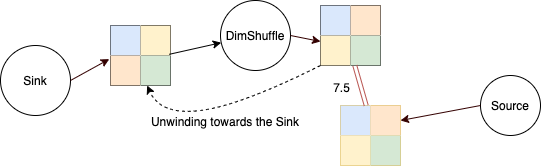

The diagram above was exported from draw.io. Its source (the exported page's mxGraphModel, read from the mxfile embedded in the PNG):
<mxGraphModel dx="946" dy="646" grid="1" gridSize="10" guides="1" tooltips="1" connect="1" arrows="1" fold="1" page="1" pageScale="1" pageWidth="827" pageHeight="1169" math="0" shadow="0">
  <root>
    <mxCell id="0" />
    <mxCell id="1" parent="0" />
    <mxCell id="-6lG72uoijFbQmzce9TR-4" value="Sink" style="ellipse;whiteSpace=wrap;html=1;" parent="1" vertex="1">
      <mxGeometry x="50" y="80" width="70" height="70" as="geometry" />
    </mxCell>
    <mxCell id="TW2ww-MPRKSN2_upmwK--5" value="" style="endArrow=classic;html=1;strokeColor=#330000;fontFamily=Helvetica;exitX=1;exitY=0.5;exitDx=0;exitDy=0;entryX=-0.02;entryY=0.12;entryDx=0;entryDy=0;entryPerimeter=0;" parent="1" source="-6lG72uoijFbQmzce9TR-4" target="54VhB3zsTRfRKsyuwtZE-5" edge="1">
      <mxGeometry width="50" height="50" relative="1" as="geometry">
        <mxPoint x="390" y="320" as="sourcePoint" />
        <mxPoint x="150" y="218" as="targetPoint" />
      </mxGeometry>
    </mxCell>
    <mxCell id="54VhB3zsTRfRKsyuwtZE-1" value="" style="shape=table;html=1;whiteSpace=wrap;startSize=0;container=1;collapsible=0;childLayout=tableLayout;" parent="1" vertex="1">
      <mxGeometry x="160" y="60" width="60" height="60" as="geometry" />
    </mxCell>
    <mxCell id="54VhB3zsTRfRKsyuwtZE-2" value="" style="shape=partialRectangle;html=1;whiteSpace=wrap;collapsible=0;dropTarget=0;pointerEvents=0;fillColor=none;top=0;left=0;bottom=0;right=0;points=[[0,0.5],[1,0.5]];portConstraint=eastwest;" parent="54VhB3zsTRfRKsyuwtZE-1" vertex="1">
      <mxGeometry width="60" height="30" as="geometry" />
    </mxCell>
    <mxCell id="54VhB3zsTRfRKsyuwtZE-3" value="" style="shape=partialRectangle;html=1;whiteSpace=wrap;connectable=0;overflow=hidden;fillColor=#dae8fc;top=0;left=0;bottom=0;right=0;strokeColor=#6c8ebf;" parent="54VhB3zsTRfRKsyuwtZE-2" vertex="1">
      <mxGeometry width="30" height="30" as="geometry" />
    </mxCell>
    <mxCell id="54VhB3zsTRfRKsyuwtZE-4" value="" style="shape=partialRectangle;html=1;whiteSpace=wrap;connectable=0;overflow=hidden;fillColor=#fff2cc;top=0;left=0;bottom=0;right=0;strokeColor=#d6b656;" parent="54VhB3zsTRfRKsyuwtZE-2" vertex="1">
      <mxGeometry x="30" width="30" height="30" as="geometry" />
    </mxCell>
    <mxCell id="54VhB3zsTRfRKsyuwtZE-5" value="" style="shape=partialRectangle;html=1;whiteSpace=wrap;collapsible=0;dropTarget=0;pointerEvents=0;fillColor=none;top=0;left=0;bottom=0;right=0;points=[[0,0.5],[1,0.5]];portConstraint=eastwest;" parent="54VhB3zsTRfRKsyuwtZE-1" vertex="1">
      <mxGeometry y="30" width="60" height="30" as="geometry" />
    </mxCell>
    <mxCell id="54VhB3zsTRfRKsyuwtZE-6" value="" style="shape=partialRectangle;html=1;whiteSpace=wrap;connectable=0;overflow=hidden;fillColor=#ffe6cc;top=0;left=0;bottom=0;right=0;strokeColor=#d79b00;" parent="54VhB3zsTRfRKsyuwtZE-5" vertex="1">
      <mxGeometry width="30" height="30" as="geometry" />
    </mxCell>
    <mxCell id="54VhB3zsTRfRKsyuwtZE-7" value="" style="shape=partialRectangle;html=1;whiteSpace=wrap;connectable=0;overflow=hidden;fillColor=#d5e8d4;top=0;left=0;bottom=0;right=0;strokeColor=#82b366;" parent="54VhB3zsTRfRKsyuwtZE-5" vertex="1">
      <mxGeometry x="30" width="30" height="30" as="geometry" />
    </mxCell>
    <mxCell id="54VhB3zsTRfRKsyuwtZE-26" value="DimShuffle" style="ellipse;whiteSpace=wrap;html=1;" parent="1" vertex="1">
      <mxGeometry x="270" y="35" width="70" height="70" as="geometry" />
    </mxCell>
    <mxCell id="54VhB3zsTRfRKsyuwtZE-27" value="" style="endArrow=classic;html=1;strokeColor=#330000;fontFamily=Helvetica;exitX=1;exitY=0.5;exitDx=0;exitDy=0;entryX=0;entryY=0.2;entryDx=0;entryDy=0;entryPerimeter=0;" parent="1" source="54VhB3zsTRfRKsyuwtZE-26" target="54VhB3zsTRfRKsyuwtZE-32" edge="1">
      <mxGeometry width="50" height="50" relative="1" as="geometry">
        <mxPoint x="580" y="320" as="sourcePoint" />
        <mxPoint x="319" y="83" as="targetPoint" />
      </mxGeometry>
    </mxCell>
    <mxCell id="54VhB3zsTRfRKsyuwtZE-28" value="" style="shape=table;html=1;whiteSpace=wrap;startSize=0;container=1;collapsible=0;childLayout=tableLayout;" parent="1" vertex="1">
      <mxGeometry x="370" y="40" width="60" height="60" as="geometry" />
    </mxCell>
    <mxCell id="54VhB3zsTRfRKsyuwtZE-29" value="" style="shape=partialRectangle;html=1;whiteSpace=wrap;collapsible=0;dropTarget=0;pointerEvents=0;fillColor=none;top=0;left=0;bottom=0;right=0;points=[[0,0.5],[1,0.5]];portConstraint=eastwest;" parent="54VhB3zsTRfRKsyuwtZE-28" vertex="1">
      <mxGeometry width="60" height="30" as="geometry" />
    </mxCell>
    <mxCell id="54VhB3zsTRfRKsyuwtZE-30" value="" style="shape=partialRectangle;html=1;whiteSpace=wrap;connectable=0;overflow=hidden;fillColor=#dae8fc;top=0;left=0;bottom=0;right=0;strokeColor=#6c8ebf;" parent="54VhB3zsTRfRKsyuwtZE-29" vertex="1">
      <mxGeometry width="30" height="30" as="geometry" />
    </mxCell>
    <mxCell id="54VhB3zsTRfRKsyuwtZE-31" value="" style="shape=partialRectangle;html=1;whiteSpace=wrap;connectable=0;overflow=hidden;fillColor=#ffe6cc;top=0;left=0;bottom=0;right=0;strokeColor=#d79b00;" parent="54VhB3zsTRfRKsyuwtZE-29" vertex="1">
      <mxGeometry x="30" width="30" height="30" as="geometry" />
    </mxCell>
    <mxCell id="54VhB3zsTRfRKsyuwtZE-32" value="" style="shape=partialRectangle;html=1;whiteSpace=wrap;collapsible=0;dropTarget=0;pointerEvents=0;fillColor=none;top=0;left=0;bottom=0;right=0;points=[[0,0.5],[1,0.5]];portConstraint=eastwest;" parent="54VhB3zsTRfRKsyuwtZE-28" vertex="1">
      <mxGeometry y="30" width="60" height="30" as="geometry" />
    </mxCell>
    <mxCell id="54VhB3zsTRfRKsyuwtZE-33" value="" style="shape=partialRectangle;html=1;whiteSpace=wrap;connectable=0;overflow=hidden;fillColor=#fff2cc;top=0;left=0;bottom=0;right=0;strokeColor=#d6b656;" parent="54VhB3zsTRfRKsyuwtZE-32" vertex="1">
      <mxGeometry width="30" height="30" as="geometry" />
    </mxCell>
    <mxCell id="54VhB3zsTRfRKsyuwtZE-34" value="" style="shape=partialRectangle;html=1;whiteSpace=wrap;connectable=0;overflow=hidden;fillColor=#d5e8d4;top=0;left=0;bottom=0;right=0;strokeColor=#82b366;" parent="54VhB3zsTRfRKsyuwtZE-32" vertex="1">
      <mxGeometry x="30" width="30" height="30" as="geometry" />
    </mxCell>
    <mxCell id="54VhB3zsTRfRKsyuwtZE-35" style="edgeStyle=none;rounded=0;orthogonalLoop=1;jettySize=auto;html=1;exitX=0.98;exitY=0.96;exitDx=0;exitDy=0;exitPerimeter=0;" parent="1" source="54VhB3zsTRfRKsyuwtZE-2" target="54VhB3zsTRfRKsyuwtZE-26" edge="1">
      <mxGeometry relative="1" as="geometry" />
    </mxCell>
    <mxCell id="54VhB3zsTRfRKsyuwtZE-50" value="Source" style="ellipse;whiteSpace=wrap;html=1;" parent="1" vertex="1">
      <mxGeometry x="530" y="110" width="60" height="60" as="geometry" />
    </mxCell>
    <mxCell id="54VhB3zsTRfRKsyuwtZE-51" value="" style="endArrow=classic;html=1;strokeColor=#330000;fontFamily=Helvetica;exitX=0;exitY=0.5;exitDx=0;exitDy=0;entryX=1;entryY=0.5;entryDx=0;entryDy=0;" parent="1" source="54VhB3zsTRfRKsyuwtZE-50" target="54VhB3zsTRfRKsyuwtZE-53" edge="1">
      <mxGeometry width="50" height="50" relative="1" as="geometry">
        <mxPoint x="580" y="420" as="sourcePoint" />
        <mxPoint x="319" y="183" as="targetPoint" />
      </mxGeometry>
    </mxCell>
    <mxCell id="54VhB3zsTRfRKsyuwtZE-52" value="" style="shape=table;html=1;whiteSpace=wrap;startSize=0;container=1;collapsible=0;childLayout=tableLayout;fillColor=#fff2cc;strokeColor=#d6b656;" parent="1" vertex="1">
      <mxGeometry x="390" y="140" width="60" height="60" as="geometry" />
    </mxCell>
    <mxCell id="54VhB3zsTRfRKsyuwtZE-53" value="" style="shape=partialRectangle;html=1;whiteSpace=wrap;collapsible=0;dropTarget=0;pointerEvents=0;fillColor=none;top=0;left=0;bottom=0;right=0;points=[[0,0.5],[1,0.5]];portConstraint=eastwest;" parent="54VhB3zsTRfRKsyuwtZE-52" vertex="1">
      <mxGeometry width="60" height="30" as="geometry" />
    </mxCell>
    <mxCell id="54VhB3zsTRfRKsyuwtZE-54" value="" style="shape=partialRectangle;html=1;whiteSpace=wrap;connectable=0;overflow=hidden;fillColor=#dae8fc;top=0;left=0;bottom=0;right=0;strokeColor=#6c8ebf;" parent="54VhB3zsTRfRKsyuwtZE-53" vertex="1">
      <mxGeometry width="30" height="30" as="geometry" />
    </mxCell>
    <mxCell id="54VhB3zsTRfRKsyuwtZE-55" value="" style="shape=partialRectangle;html=1;whiteSpace=wrap;connectable=0;overflow=hidden;fillColor=#ffe6cc;top=0;left=0;bottom=0;right=0;strokeColor=#d79b00;" parent="54VhB3zsTRfRKsyuwtZE-53" vertex="1">
      <mxGeometry x="30" width="30" height="30" as="geometry" />
    </mxCell>
    <mxCell id="54VhB3zsTRfRKsyuwtZE-56" value="" style="shape=partialRectangle;html=1;whiteSpace=wrap;collapsible=0;dropTarget=0;pointerEvents=0;fillColor=none;top=0;left=0;bottom=0;right=0;points=[[0,0.5],[1,0.5]];portConstraint=eastwest;" parent="54VhB3zsTRfRKsyuwtZE-52" vertex="1">
      <mxGeometry y="30" width="60" height="30" as="geometry" />
    </mxCell>
    <mxCell id="54VhB3zsTRfRKsyuwtZE-57" value="" style="shape=partialRectangle;html=1;whiteSpace=wrap;connectable=0;overflow=hidden;fillColor=#fff2cc;top=0;left=0;bottom=0;right=0;strokeColor=#d6b656;" parent="54VhB3zsTRfRKsyuwtZE-56" vertex="1">
      <mxGeometry width="30" height="30" as="geometry" />
    </mxCell>
    <mxCell id="54VhB3zsTRfRKsyuwtZE-58" value="" style="shape=partialRectangle;html=1;whiteSpace=wrap;connectable=0;overflow=hidden;fillColor=#d5e8d4;top=0;left=0;bottom=0;right=0;strokeColor=#82b366;" parent="54VhB3zsTRfRKsyuwtZE-56" vertex="1">
      <mxGeometry x="30" width="30" height="30" as="geometry" />
    </mxCell>
    <mxCell id="54VhB3zsTRfRKsyuwtZE-59" value="" style="endArrow=none;html=1;shape=link;fillColor=#f8cecc;strokeColor=#b85450;" parent="1" source="54VhB3zsTRfRKsyuwtZE-32" target="54VhB3zsTRfRKsyuwtZE-53" edge="1">
      <mxGeometry width="50" height="50" relative="1" as="geometry">
        <mxPoint x="390" y="320" as="sourcePoint" />
        <mxPoint x="440" y="270" as="targetPoint" />
      </mxGeometry>
    </mxCell>
    <mxCell id="54VhB3zsTRfRKsyuwtZE-60" value="7.5" style="text;html=1;align=center;verticalAlign=middle;resizable=0;points=[];autosize=1;" parent="1" vertex="1">
      <mxGeometry x="376" y="112" width="30" height="20" as="geometry" />
    </mxCell>
    <mxCell id="1M61TeJBCYLidvmGUJ4d-2" value="" style="curved=1;endArrow=classic;html=1;dashed=1;" edge="1" parent="1" source="54VhB3zsTRfRKsyuwtZE-32" target="54VhB3zsTRfRKsyuwtZE-5">
      <mxGeometry width="50" height="50" relative="1" as="geometry">
        <mxPoint x="390" y="360" as="sourcePoint" />
        <mxPoint x="440" y="310" as="targetPoint" />
        <Array as="points">
          <mxPoint x="290" y="140" />
          <mxPoint x="210" y="150" />
        </Array>
      </mxGeometry>
    </mxCell>
    <mxCell id="1M61TeJBCYLidvmGUJ4d-3" value="Unwinding towards the Sink" style="text;html=1;strokeColor=none;fillColor=none;align=center;verticalAlign=middle;whiteSpace=wrap;rounded=0;" vertex="1" parent="1">
      <mxGeometry x="190" y="141" width="170" height="30" as="geometry" />
    </mxCell>
  </root>
</mxGraphModel>